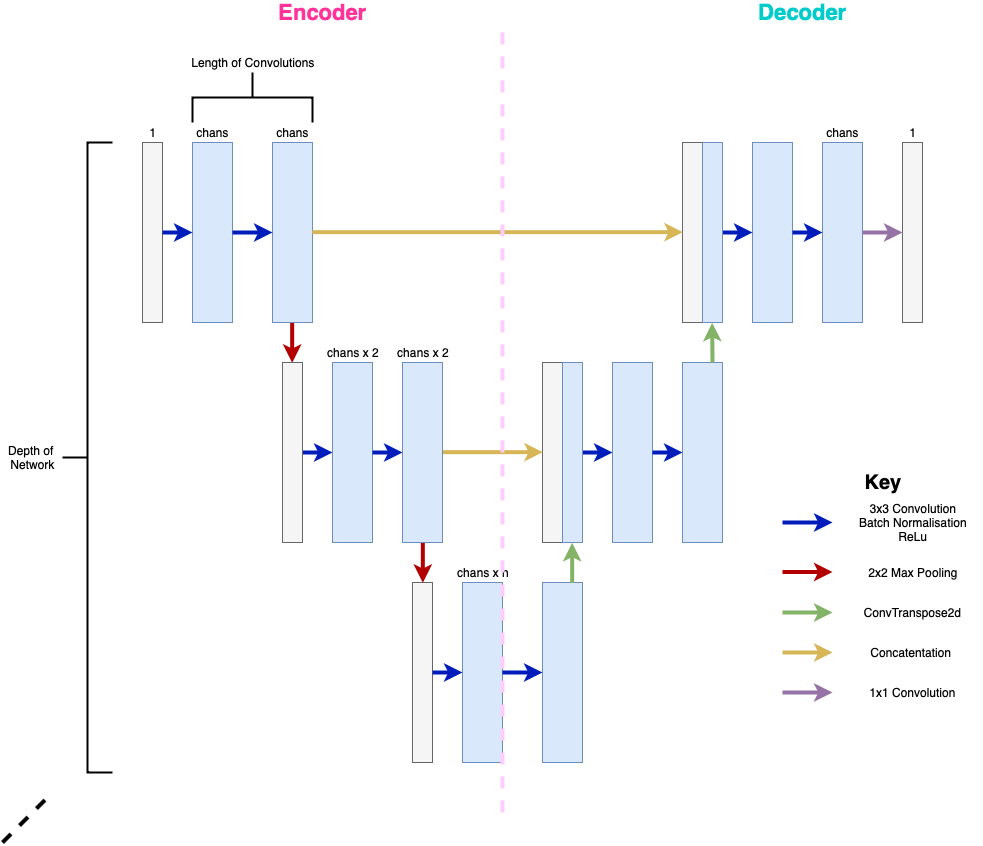

The diagram above was exported from draw.io. Its source (the exported page's mxGraphModel, read from the mxfile embedded in the PNG):
<mxGraphModel dx="1933" dy="2021" grid="1" gridSize="10" guides="1" tooltips="1" connect="1" arrows="1" fold="1" page="1" pageScale="1" pageWidth="826" pageHeight="1169" math="0" shadow="0">
  <root>
    <mxCell id="0" />
    <mxCell id="1" parent="0" />
    <mxCell id="H7FTvYSNDGQKYF1ipfWZ-14" style="edgeStyle=orthogonalEdgeStyle;rounded=0;orthogonalLoop=1;jettySize=auto;html=1;exitX=0.5;exitY=1;exitDx=0;exitDy=0;strokeWidth=4;fillColor=#e51400;strokeColor=#B20000;" edge="1" parent="1" source="H7FTvYSNDGQKYF1ipfWZ-4">
      <mxGeometry relative="1" as="geometry">
        <mxPoint x="190" y="300" as="targetPoint" />
        <Array as="points">
          <mxPoint x="190" y="300" />
        </Array>
      </mxGeometry>
    </mxCell>
    <mxCell id="H7FTvYSNDGQKYF1ipfWZ-6" value="" style="endArrow=classic;html=1;exitX=1;exitY=0.5;exitDx=0;exitDy=0;entryX=0;entryY=0.5;entryDx=0;entryDy=0;strokeWidth=4;fillColor=#0050ef;strokeColor=#001DBC;" edge="1" parent="1">
      <mxGeometry width="50" height="50" relative="1" as="geometry">
        <mxPoint x="680" y="460" as="sourcePoint" />
        <mxPoint x="730" y="460" as="targetPoint" />
      </mxGeometry>
    </mxCell>
    <mxCell id="H7FTvYSNDGQKYF1ipfWZ-7" value="3x3 Convolution&lt;br&gt;Batch Normalisation&lt;br&gt;ReLu" style="text;html=1;strokeColor=none;fillColor=none;align=center;verticalAlign=middle;whiteSpace=wrap;rounded=0;" vertex="1" parent="1">
      <mxGeometry x="750" y="450" width="120" height="20" as="geometry" />
    </mxCell>
    <mxCell id="H7FTvYSNDGQKYF1ipfWZ-8" value="&lt;b style=&quot;font-size: 20px;&quot;&gt;Key&lt;/b&gt;" style="text;html=1;strokeColor=none;fillColor=none;align=center;verticalAlign=middle;whiteSpace=wrap;rounded=0;fontSize=20;" vertex="1" parent="1">
      <mxGeometry x="760" y="410" width="40" height="20" as="geometry" />
    </mxCell>
    <mxCell id="H7FTvYSNDGQKYF1ipfWZ-16" value="2x2 Max Pooling" style="text;html=1;strokeColor=none;fillColor=none;align=center;verticalAlign=middle;whiteSpace=wrap;rounded=0;" vertex="1" parent="1">
      <mxGeometry x="762.5" y="500" width="95" height="20" as="geometry" />
    </mxCell>
    <mxCell id="H7FTvYSNDGQKYF1ipfWZ-29" value="" style="group" vertex="1" connectable="0" parent="1">
      <mxGeometry x="30" y="60" width="180" height="200" as="geometry" />
    </mxCell>
    <mxCell id="H7FTvYSNDGQKYF1ipfWZ-1" value="" style="rounded=0;whiteSpace=wrap;html=1;fillColor=#f5f5f5;strokeColor=#666666;fontColor=#333333;" vertex="1" parent="H7FTvYSNDGQKYF1ipfWZ-29">
      <mxGeometry x="10" y="20" width="20" height="180" as="geometry" />
    </mxCell>
    <mxCell id="H7FTvYSNDGQKYF1ipfWZ-3" value="" style="rounded=0;whiteSpace=wrap;html=1;fillColor=#dae8fc;strokeColor=#6c8ebf;" vertex="1" parent="H7FTvYSNDGQKYF1ipfWZ-29">
      <mxGeometry x="60" y="20" width="40" height="180" as="geometry" />
    </mxCell>
    <mxCell id="H7FTvYSNDGQKYF1ipfWZ-4" value="" style="rounded=0;whiteSpace=wrap;html=1;fillColor=#dae8fc;strokeColor=#6c8ebf;" vertex="1" parent="H7FTvYSNDGQKYF1ipfWZ-29">
      <mxGeometry x="140" y="20" width="40" height="180" as="geometry" />
    </mxCell>
    <mxCell id="H7FTvYSNDGQKYF1ipfWZ-5" value="" style="endArrow=classic;html=1;exitX=1;exitY=0.5;exitDx=0;exitDy=0;strokeWidth=4;fillColor=#0050ef;strokeColor=#001DBC;entryX=0;entryY=0.5;entryDx=0;entryDy=0;" edge="1" parent="H7FTvYSNDGQKYF1ipfWZ-29" source="H7FTvYSNDGQKYF1ipfWZ-3" target="H7FTvYSNDGQKYF1ipfWZ-4">
      <mxGeometry width="50" height="50" relative="1" as="geometry">
        <mxPoint x="20" y="400" as="sourcePoint" />
        <mxPoint x="120" y="110" as="targetPoint" />
      </mxGeometry>
    </mxCell>
    <mxCell id="H7FTvYSNDGQKYF1ipfWZ-9" value="" style="endArrow=classic;html=1;strokeWidth=4;fillColor=#0050ef;strokeColor=#001DBC;exitX=1;exitY=0.5;exitDx=0;exitDy=0;" edge="1" parent="H7FTvYSNDGQKYF1ipfWZ-29" source="H7FTvYSNDGQKYF1ipfWZ-1">
      <mxGeometry width="50" height="50" relative="1" as="geometry">
        <mxPoint x="40" y="110" as="sourcePoint" />
        <mxPoint x="60" y="110" as="targetPoint" />
      </mxGeometry>
    </mxCell>
    <mxCell id="H7FTvYSNDGQKYF1ipfWZ-10" value="chans" style="text;html=1;strokeColor=none;fillColor=none;align=center;verticalAlign=middle;whiteSpace=wrap;rounded=0;" vertex="1" parent="H7FTvYSNDGQKYF1ipfWZ-29">
      <mxGeometry x="60" width="40" height="20" as="geometry" />
    </mxCell>
    <mxCell id="H7FTvYSNDGQKYF1ipfWZ-11" value="1" style="text;html=1;strokeColor=none;fillColor=none;align=center;verticalAlign=middle;whiteSpace=wrap;rounded=0;" vertex="1" parent="H7FTvYSNDGQKYF1ipfWZ-29">
      <mxGeometry width="40" height="20" as="geometry" />
    </mxCell>
    <mxCell id="H7FTvYSNDGQKYF1ipfWZ-12" value="chans" style="text;html=1;strokeColor=none;fillColor=none;align=center;verticalAlign=middle;whiteSpace=wrap;rounded=0;" vertex="1" parent="H7FTvYSNDGQKYF1ipfWZ-29">
      <mxGeometry x="140" width="40" height="20" as="geometry" />
    </mxCell>
    <mxCell id="H7FTvYSNDGQKYF1ipfWZ-39" value="" style="group" vertex="1" connectable="0" parent="1">
      <mxGeometry x="300" y="500" width="180" height="200" as="geometry" />
    </mxCell>
    <mxCell id="H7FTvYSNDGQKYF1ipfWZ-40" value="" style="rounded=0;whiteSpace=wrap;html=1;fillColor=#f5f5f5;strokeColor=#666666;fontColor=#333333;" vertex="1" parent="H7FTvYSNDGQKYF1ipfWZ-39">
      <mxGeometry x="10" y="20" width="20" height="180" as="geometry" />
    </mxCell>
    <mxCell id="H7FTvYSNDGQKYF1ipfWZ-41" value="" style="rounded=0;whiteSpace=wrap;html=1;fillColor=#dae8fc;strokeColor=#6c8ebf;" vertex="1" parent="H7FTvYSNDGQKYF1ipfWZ-39">
      <mxGeometry x="60" y="20" width="40" height="180" as="geometry" />
    </mxCell>
    <mxCell id="H7FTvYSNDGQKYF1ipfWZ-42" value="" style="rounded=0;whiteSpace=wrap;html=1;fillColor=#dae8fc;strokeColor=#6c8ebf;" vertex="1" parent="H7FTvYSNDGQKYF1ipfWZ-39">
      <mxGeometry x="140" y="20" width="40" height="180" as="geometry" />
    </mxCell>
    <mxCell id="H7FTvYSNDGQKYF1ipfWZ-43" value="" style="endArrow=classic;html=1;exitX=1;exitY=0.5;exitDx=0;exitDy=0;strokeWidth=4;fillColor=#0050ef;strokeColor=#001DBC;entryX=0;entryY=0.5;entryDx=0;entryDy=0;" edge="1" parent="H7FTvYSNDGQKYF1ipfWZ-39" source="H7FTvYSNDGQKYF1ipfWZ-41" target="H7FTvYSNDGQKYF1ipfWZ-42">
      <mxGeometry width="50" height="50" relative="1" as="geometry">
        <mxPoint x="20" y="400" as="sourcePoint" />
        <mxPoint x="120" y="110" as="targetPoint" />
      </mxGeometry>
    </mxCell>
    <mxCell id="H7FTvYSNDGQKYF1ipfWZ-44" value="" style="endArrow=classic;html=1;strokeWidth=4;fillColor=#0050ef;strokeColor=#001DBC;exitX=1;exitY=0.5;exitDx=0;exitDy=0;" edge="1" parent="H7FTvYSNDGQKYF1ipfWZ-39" source="H7FTvYSNDGQKYF1ipfWZ-40">
      <mxGeometry width="50" height="50" relative="1" as="geometry">
        <mxPoint x="40" y="110" as="sourcePoint" />
        <mxPoint x="60" y="110" as="targetPoint" />
      </mxGeometry>
    </mxCell>
    <mxCell id="H7FTvYSNDGQKYF1ipfWZ-45" value="chans x n" style="text;html=1;strokeColor=none;fillColor=none;align=center;verticalAlign=middle;whiteSpace=wrap;rounded=0;" vertex="1" parent="H7FTvYSNDGQKYF1ipfWZ-39">
      <mxGeometry x="50" width="60" height="20" as="geometry" />
    </mxCell>
    <mxCell id="H7FTvYSNDGQKYF1ipfWZ-47" style="edgeStyle=orthogonalEdgeStyle;rounded=0;orthogonalLoop=1;jettySize=auto;html=1;exitX=0.5;exitY=1;exitDx=0;exitDy=0;strokeWidth=4;fillColor=#e51400;strokeColor=#B20000;entryX=0.5;entryY=0;entryDx=0;entryDy=0;" edge="1" parent="1" source="H7FTvYSNDGQKYF1ipfWZ-33" target="H7FTvYSNDGQKYF1ipfWZ-40">
      <mxGeometry relative="1" as="geometry">
        <mxPoint x="200" y="310" as="targetPoint" />
        <mxPoint x="200" y="270" as="sourcePoint" />
        <Array as="points" />
      </mxGeometry>
    </mxCell>
    <mxCell id="H7FTvYSNDGQKYF1ipfWZ-51" value="" style="rounded=0;whiteSpace=wrap;html=1;fillColor=#f5f5f5;strokeColor=#666666;fontColor=#333333;" vertex="1" parent="1">
      <mxGeometry x="440" y="300" width="20" height="180" as="geometry" />
    </mxCell>
    <mxCell id="H7FTvYSNDGQKYF1ipfWZ-52" value="" style="rounded=0;whiteSpace=wrap;html=1;fillColor=#dae8fc;strokeColor=#6c8ebf;" vertex="1" parent="1">
      <mxGeometry x="510" y="300" width="40" height="180" as="geometry" />
    </mxCell>
    <mxCell id="H7FTvYSNDGQKYF1ipfWZ-53" value="" style="rounded=0;whiteSpace=wrap;html=1;fillColor=#dae8fc;strokeColor=#6c8ebf;" vertex="1" parent="1">
      <mxGeometry x="580" y="300" width="40" height="180" as="geometry" />
    </mxCell>
    <mxCell id="H7FTvYSNDGQKYF1ipfWZ-54" value="" style="endArrow=classic;html=1;exitX=1;exitY=0.5;exitDx=0;exitDy=0;strokeWidth=4;fillColor=#0050ef;strokeColor=#001DBC;entryX=0;entryY=0.5;entryDx=0;entryDy=0;" edge="1" parent="1" source="H7FTvYSNDGQKYF1ipfWZ-52" target="H7FTvYSNDGQKYF1ipfWZ-53">
      <mxGeometry width="50" height="50" relative="1" as="geometry">
        <mxPoint x="440" y="680" as="sourcePoint" />
        <mxPoint x="540" y="390" as="targetPoint" />
      </mxGeometry>
    </mxCell>
    <mxCell id="H7FTvYSNDGQKYF1ipfWZ-55" value="" style="endArrow=classic;html=1;strokeWidth=4;fillColor=#0050ef;strokeColor=#001DBC;entryX=0;entryY=0.5;entryDx=0;entryDy=0;exitX=1;exitY=0.5;exitDx=0;exitDy=0;" edge="1" parent="1" source="H7FTvYSNDGQKYF1ipfWZ-60" target="H7FTvYSNDGQKYF1ipfWZ-52">
      <mxGeometry width="50" height="50" relative="1" as="geometry">
        <mxPoint x="490" y="390" as="sourcePoint" />
        <mxPoint x="480" y="390" as="targetPoint" />
      </mxGeometry>
    </mxCell>
    <mxCell id="H7FTvYSNDGQKYF1ipfWZ-60" value="" style="rounded=0;whiteSpace=wrap;html=1;fillColor=#dae8fc;strokeColor=#6c8ebf;" vertex="1" parent="1">
      <mxGeometry x="460" y="300" width="20" height="180" as="geometry" />
    </mxCell>
    <mxCell id="H7FTvYSNDGQKYF1ipfWZ-62" style="edgeStyle=orthogonalEdgeStyle;rounded=0;orthogonalLoop=1;jettySize=auto;html=1;exitX=0.75;exitY=0;exitDx=0;exitDy=0;entryX=0.5;entryY=1;entryDx=0;entryDy=0;strokeWidth=4;fillColor=#d5e8d4;strokeColor=#82b366;" edge="1" parent="1" source="H7FTvYSNDGQKYF1ipfWZ-42" target="H7FTvYSNDGQKYF1ipfWZ-60">
      <mxGeometry relative="1" as="geometry" />
    </mxCell>
    <mxCell id="H7FTvYSNDGQKYF1ipfWZ-63" style="edgeStyle=orthogonalEdgeStyle;rounded=0;orthogonalLoop=1;jettySize=auto;html=1;exitX=1;exitY=0.5;exitDx=0;exitDy=0;entryX=0;entryY=0.5;entryDx=0;entryDy=0;strokeWidth=4;fillColor=#fff2cc;strokeColor=#d6b656;" edge="1" parent="1" source="H7FTvYSNDGQKYF1ipfWZ-33" target="H7FTvYSNDGQKYF1ipfWZ-51">
      <mxGeometry relative="1" as="geometry" />
    </mxCell>
    <mxCell id="H7FTvYSNDGQKYF1ipfWZ-32" value="" style="rounded=0;whiteSpace=wrap;html=1;fillColor=#dae8fc;strokeColor=#6c8ebf;" vertex="1" parent="1">
      <mxGeometry x="230" y="300" width="40" height="180" as="geometry" />
    </mxCell>
    <mxCell id="H7FTvYSNDGQKYF1ipfWZ-33" value="" style="rounded=0;whiteSpace=wrap;html=1;fillColor=#dae8fc;strokeColor=#6c8ebf;" vertex="1" parent="1">
      <mxGeometry x="300" y="300" width="40" height="180" as="geometry" />
    </mxCell>
    <mxCell id="H7FTvYSNDGQKYF1ipfWZ-34" value="" style="endArrow=classic;html=1;exitX=1;exitY=0.5;exitDx=0;exitDy=0;strokeWidth=4;fillColor=#0050ef;strokeColor=#001DBC;entryX=0;entryY=0.5;entryDx=0;entryDy=0;" edge="1" parent="1" source="H7FTvYSNDGQKYF1ipfWZ-32" target="H7FTvYSNDGQKYF1ipfWZ-33">
      <mxGeometry width="50" height="50" relative="1" as="geometry">
        <mxPoint x="190" y="680" as="sourcePoint" />
        <mxPoint x="290" y="390" as="targetPoint" />
      </mxGeometry>
    </mxCell>
    <mxCell id="H7FTvYSNDGQKYF1ipfWZ-35" value="" style="endArrow=classic;html=1;strokeWidth=4;fillColor=#0050ef;strokeColor=#001DBC;exitX=1;exitY=0.5;exitDx=0;exitDy=0;" edge="1" parent="1">
      <mxGeometry width="50" height="50" relative="1" as="geometry">
        <mxPoint x="200" y="390" as="sourcePoint" />
        <mxPoint x="230" y="390" as="targetPoint" />
      </mxGeometry>
    </mxCell>
    <mxCell id="H7FTvYSNDGQKYF1ipfWZ-36" value="chans x 2" style="text;html=1;strokeColor=none;fillColor=none;align=center;verticalAlign=middle;whiteSpace=wrap;rounded=0;" vertex="1" parent="1">
      <mxGeometry x="220" y="280" width="60" height="20" as="geometry" />
    </mxCell>
    <mxCell id="H7FTvYSNDGQKYF1ipfWZ-38" value="chans x 2" style="text;html=1;strokeColor=none;fillColor=none;align=center;verticalAlign=middle;whiteSpace=wrap;rounded=0;" vertex="1" parent="1">
      <mxGeometry x="285" y="280" width="70" height="20" as="geometry" />
    </mxCell>
    <mxCell id="H7FTvYSNDGQKYF1ipfWZ-65" value="" style="rounded=0;whiteSpace=wrap;html=1;fillColor=#f5f5f5;strokeColor=#666666;fontColor=#333333;" vertex="1" parent="1">
      <mxGeometry x="580" y="80" width="20" height="180" as="geometry" />
    </mxCell>
    <mxCell id="H7FTvYSNDGQKYF1ipfWZ-66" value="" style="rounded=0;whiteSpace=wrap;html=1;fillColor=#dae8fc;strokeColor=#6c8ebf;" vertex="1" parent="1">
      <mxGeometry x="650" y="80" width="40" height="180" as="geometry" />
    </mxCell>
    <mxCell id="H7FTvYSNDGQKYF1ipfWZ-67" value="" style="rounded=0;whiteSpace=wrap;html=1;fillColor=#dae8fc;strokeColor=#6c8ebf;" vertex="1" parent="1">
      <mxGeometry x="720" y="80" width="40" height="180" as="geometry" />
    </mxCell>
    <mxCell id="H7FTvYSNDGQKYF1ipfWZ-68" value="" style="endArrow=classic;html=1;exitX=1;exitY=0.5;exitDx=0;exitDy=0;strokeWidth=4;fillColor=#0050ef;strokeColor=#001DBC;entryX=0;entryY=0.5;entryDx=0;entryDy=0;" edge="1" parent="1" source="H7FTvYSNDGQKYF1ipfWZ-66" target="H7FTvYSNDGQKYF1ipfWZ-67">
      <mxGeometry width="50" height="50" relative="1" as="geometry">
        <mxPoint x="580" y="460" as="sourcePoint" />
        <mxPoint x="680" y="170" as="targetPoint" />
      </mxGeometry>
    </mxCell>
    <mxCell id="H7FTvYSNDGQKYF1ipfWZ-69" value="" style="endArrow=classic;html=1;strokeWidth=4;fillColor=#0050ef;strokeColor=#001DBC;entryX=0;entryY=0.5;entryDx=0;entryDy=0;exitX=1;exitY=0.5;exitDx=0;exitDy=0;" edge="1" parent="1" source="H7FTvYSNDGQKYF1ipfWZ-70" target="H7FTvYSNDGQKYF1ipfWZ-66">
      <mxGeometry width="50" height="50" relative="1" as="geometry">
        <mxPoint x="630" y="170" as="sourcePoint" />
        <mxPoint x="620" y="170" as="targetPoint" />
      </mxGeometry>
    </mxCell>
    <mxCell id="H7FTvYSNDGQKYF1ipfWZ-70" value="" style="rounded=0;whiteSpace=wrap;html=1;fillColor=#dae8fc;strokeColor=#6c8ebf;" vertex="1" parent="1">
      <mxGeometry x="600" y="80" width="20" height="180" as="geometry" />
    </mxCell>
    <mxCell id="H7FTvYSNDGQKYF1ipfWZ-71" style="edgeStyle=orthogonalEdgeStyle;rounded=0;orthogonalLoop=1;jettySize=auto;html=1;entryX=0.5;entryY=1;entryDx=0;entryDy=0;strokeWidth=4;fillColor=#d5e8d4;strokeColor=#82b366;" edge="1" parent="1" target="H7FTvYSNDGQKYF1ipfWZ-70">
      <mxGeometry relative="1" as="geometry">
        <mxPoint x="610" y="300" as="sourcePoint" />
        <mxPoint x="480.33333333333326" y="490" as="targetPoint" />
      </mxGeometry>
    </mxCell>
    <mxCell id="H7FTvYSNDGQKYF1ipfWZ-72" style="edgeStyle=orthogonalEdgeStyle;rounded=0;orthogonalLoop=1;jettySize=auto;html=1;exitX=1;exitY=0.5;exitDx=0;exitDy=0;entryX=0;entryY=0.5;entryDx=0;entryDy=0;strokeWidth=4;fillColor=#fff2cc;strokeColor=#d6b656;" edge="1" parent="1" source="H7FTvYSNDGQKYF1ipfWZ-4" target="H7FTvYSNDGQKYF1ipfWZ-65">
      <mxGeometry relative="1" as="geometry">
        <mxPoint x="349.66666666666674" y="400.66666666666674" as="sourcePoint" />
        <mxPoint x="449.66666666666674" y="400.66666666666674" as="targetPoint" />
      </mxGeometry>
    </mxCell>
    <mxCell id="H7FTvYSNDGQKYF1ipfWZ-73" value="" style="rounded=0;whiteSpace=wrap;html=1;fillColor=#f5f5f5;strokeColor=#666666;fontColor=#333333;" vertex="1" parent="1">
      <mxGeometry x="180" y="300" width="20" height="180" as="geometry" />
    </mxCell>
    <mxCell id="H7FTvYSNDGQKYF1ipfWZ-74" value="" style="rounded=0;whiteSpace=wrap;html=1;fillColor=#f5f5f5;strokeColor=#666666;fontColor=#333333;" vertex="1" parent="1">
      <mxGeometry x="800" y="80" width="20" height="180" as="geometry" />
    </mxCell>
    <mxCell id="H7FTvYSNDGQKYF1ipfWZ-75" value="" style="endArrow=classic;html=1;strokeWidth=4;exitX=1;exitY=0.5;exitDx=0;exitDy=0;entryX=0;entryY=0.5;entryDx=0;entryDy=0;fillColor=#e1d5e7;strokeColor=#9673a6;" edge="1" parent="1" source="H7FTvYSNDGQKYF1ipfWZ-67" target="H7FTvYSNDGQKYF1ipfWZ-74">
      <mxGeometry width="50" height="50" relative="1" as="geometry">
        <mxPoint x="660" y="430" as="sourcePoint" />
        <mxPoint x="710" y="380" as="targetPoint" />
      </mxGeometry>
    </mxCell>
    <mxCell id="H7FTvYSNDGQKYF1ipfWZ-77" value="" style="endArrow=classic;html=1;exitX=1;exitY=0.5;exitDx=0;exitDy=0;entryX=0;entryY=0.5;entryDx=0;entryDy=0;strokeWidth=4;fillColor=#e51400;strokeColor=#B20000;" edge="1" parent="1">
      <mxGeometry width="50" height="50" relative="1" as="geometry">
        <mxPoint x="680" y="509.5" as="sourcePoint" />
        <mxPoint x="730" y="509.5" as="targetPoint" />
      </mxGeometry>
    </mxCell>
    <mxCell id="H7FTvYSNDGQKYF1ipfWZ-78" value="" style="endArrow=classic;html=1;exitX=1;exitY=0.5;exitDx=0;exitDy=0;entryX=0;entryY=0.5;entryDx=0;entryDy=0;strokeWidth=4;fillColor=#d5e8d4;strokeColor=#82b366;" edge="1" parent="1">
      <mxGeometry width="50" height="50" relative="1" as="geometry">
        <mxPoint x="680" y="550" as="sourcePoint" />
        <mxPoint x="730" y="550" as="targetPoint" />
      </mxGeometry>
    </mxCell>
    <mxCell id="H7FTvYSNDGQKYF1ipfWZ-79" value="ConvTranspose2d" style="text;html=1;strokeColor=none;fillColor=none;align=center;verticalAlign=middle;whiteSpace=wrap;rounded=0;" vertex="1" parent="1">
      <mxGeometry x="790" y="540" width="40" height="20" as="geometry" />
    </mxCell>
    <mxCell id="H7FTvYSNDGQKYF1ipfWZ-80" value="" style="endArrow=classic;html=1;exitX=1;exitY=0.5;exitDx=0;exitDy=0;entryX=0;entryY=0.5;entryDx=0;entryDy=0;strokeWidth=4;fillColor=#fff2cc;strokeColor=#d6b656;" edge="1" parent="1">
      <mxGeometry width="50" height="50" relative="1" as="geometry">
        <mxPoint x="680" y="590" as="sourcePoint" />
        <mxPoint x="730" y="590" as="targetPoint" />
      </mxGeometry>
    </mxCell>
    <mxCell id="H7FTvYSNDGQKYF1ipfWZ-81" value="Concatentation&amp;nbsp;" style="text;html=1;strokeColor=none;fillColor=none;align=center;verticalAlign=middle;whiteSpace=wrap;rounded=0;" vertex="1" parent="1">
      <mxGeometry x="790" y="580" width="40" height="20" as="geometry" />
    </mxCell>
    <mxCell id="H7FTvYSNDGQKYF1ipfWZ-82" value="" style="endArrow=classic;html=1;exitX=1;exitY=0.5;exitDx=0;exitDy=0;entryX=0;entryY=0.5;entryDx=0;entryDy=0;strokeWidth=4;fillColor=#e1d5e7;strokeColor=#9673a6;" edge="1" parent="1">
      <mxGeometry width="50" height="50" relative="1" as="geometry">
        <mxPoint x="680" y="630" as="sourcePoint" />
        <mxPoint x="730" y="630" as="targetPoint" />
      </mxGeometry>
    </mxCell>
    <mxCell id="H7FTvYSNDGQKYF1ipfWZ-83" value="1x1 Convolution" style="text;html=1;strokeColor=none;fillColor=none;align=center;verticalAlign=middle;whiteSpace=wrap;rounded=0;" vertex="1" parent="1">
      <mxGeometry x="740" y="620" width="140" height="20" as="geometry" />
    </mxCell>
    <mxCell id="H7FTvYSNDGQKYF1ipfWZ-86" value="1" style="text;html=1;strokeColor=none;fillColor=none;align=center;verticalAlign=middle;whiteSpace=wrap;rounded=0;" vertex="1" parent="1">
      <mxGeometry x="790" y="60" width="40" height="20" as="geometry" />
    </mxCell>
    <mxCell id="H7FTvYSNDGQKYF1ipfWZ-87" value="chans" style="text;html=1;strokeColor=none;fillColor=none;align=center;verticalAlign=middle;whiteSpace=wrap;rounded=0;" vertex="1" parent="1">
      <mxGeometry x="720" y="60" width="40" height="20" as="geometry" />
    </mxCell>
    <mxCell id="H7FTvYSNDGQKYF1ipfWZ-88" value="" style="strokeWidth=2;html=1;shape=mxgraph.flowchart.annotation_2;align=left;labelPosition=right;pointerEvents=1;" vertex="1" parent="1">
      <mxGeometry x="-40" y="80" width="50" height="630" as="geometry" />
    </mxCell>
    <mxCell id="H7FTvYSNDGQKYF1ipfWZ-90" value="Depth of &lt;br&gt;Network" style="text;html=1;align=center;verticalAlign=middle;resizable=0;points=[];;autosize=1;" vertex="1" parent="1">
      <mxGeometry x="-100" y="380" width="60" height="30" as="geometry" />
    </mxCell>
    <mxCell id="H7FTvYSNDGQKYF1ipfWZ-91" value="" style="strokeWidth=2;html=1;shape=mxgraph.flowchart.annotation_2;align=left;labelPosition=right;pointerEvents=1;direction=south;" vertex="1" parent="1">
      <mxGeometry x="90" y="10" width="120" height="50" as="geometry" />
    </mxCell>
    <mxCell id="H7FTvYSNDGQKYF1ipfWZ-92" value="Length of Convolutions" style="text;html=1;strokeColor=none;fillColor=none;align=center;verticalAlign=middle;whiteSpace=wrap;rounded=0;" vertex="1" parent="1">
      <mxGeometry x="80" y="-10.5" width="140" height="20" as="geometry" />
    </mxCell>
    <mxCell id="H7FTvYSNDGQKYF1ipfWZ-93" value="" style="endArrow=none;dashed=1;html=1;strokeWidth=4;fontSize=20;" edge="1" parent="1">
      <mxGeometry width="50" height="50" relative="1" as="geometry">
        <mxPoint x="-100" y="780" as="sourcePoint" />
        <mxPoint x="-50" y="730" as="targetPoint" />
      </mxGeometry>
    </mxCell>
    <mxCell id="H7FTvYSNDGQKYF1ipfWZ-94" value="" style="endArrow=none;dashed=1;html=1;strokeWidth=4;fontSize=20;fillColor=#cdeb8b;strokeColor=#FFCCFF;" edge="1" parent="1">
      <mxGeometry width="50" height="50" relative="1" as="geometry">
        <mxPoint x="400" y="750" as="sourcePoint" />
        <mxPoint x="400" y="-40" as="targetPoint" />
      </mxGeometry>
    </mxCell>
    <mxCell id="H7FTvYSNDGQKYF1ipfWZ-95" value="Encoder" style="text;html=1;strokeColor=none;fillColor=none;align=center;verticalAlign=middle;whiteSpace=wrap;rounded=0;fontSize=22;fontStyle=1;fontColor=#FF3399;" vertex="1" parent="1">
      <mxGeometry x="200" y="-60" width="40" height="20" as="geometry" />
    </mxCell>
    <mxCell id="H7FTvYSNDGQKYF1ipfWZ-97" value="Decoder" style="text;html=1;strokeColor=none;fillColor=none;align=center;verticalAlign=middle;whiteSpace=wrap;rounded=0;fontSize=22;fontStyle=1;fontColor=#00CCCC;" vertex="1" parent="1">
      <mxGeometry x="680" y="-60" width="40" height="20" as="geometry" />
    </mxCell>
  </root>
</mxGraphModel>